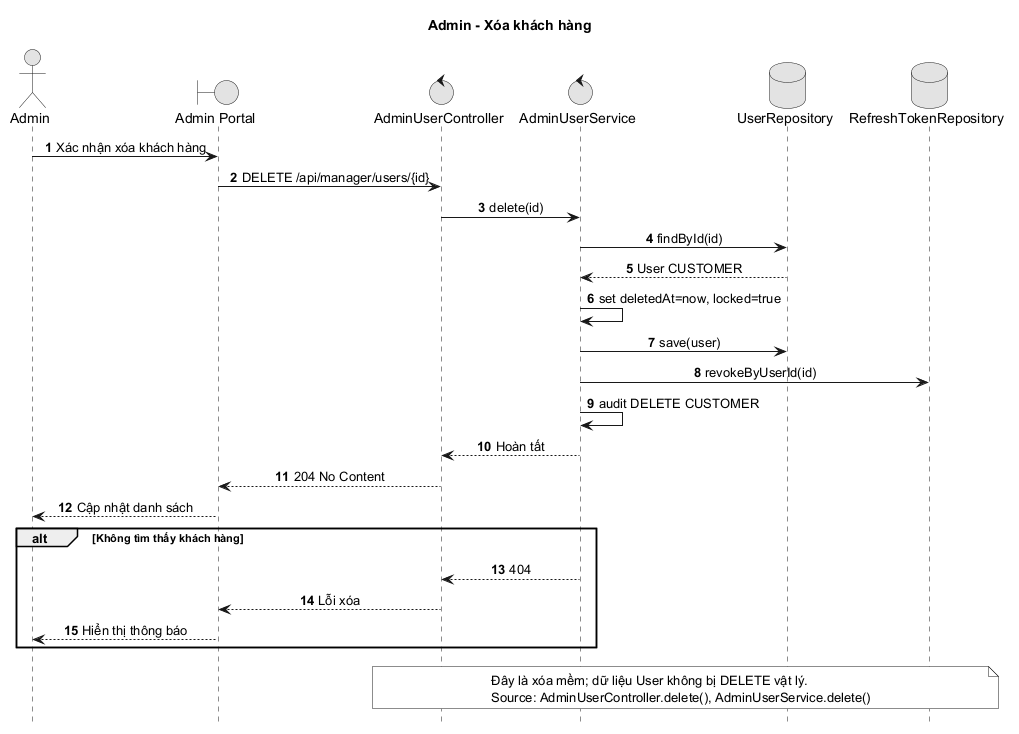

The diagram above was rendered by PlantUML. Its source (embedded in the PNG):
@startuml
title Admin - Xóa khách hàng
autonumber
hide footbox
skinparam monochrome true
skinparam sequenceMessageAlign center
actor Admin
boundary "Admin Portal" as Web
control "AdminUserController" as Controller
control "AdminUserService" as Service
database "UserRepository" as Users
database "RefreshTokenRepository" as Tokens

Admin -> Web: Xác nhận xóa khách hàng
Web -> Controller: DELETE /api/manager/users/{id}
Controller -> Service: delete(id)
Service -> Users: findById(id)
Users --> Service: User CUSTOMER
Service -> Service: set deletedAt=now, locked=true
Service -> Users: save(user)
Service -> Tokens: revokeByUserId(id)
Service -> Service: audit DELETE CUSTOMER
Service --> Controller: Hoàn tất
Controller --> Web: 204 No Content
Web --> Admin: Cập nhật danh sách

alt Không tìm thấy khách hàng
  Service --> Controller: 404
  Controller --> Web: Lỗi xóa
  Web --> Admin: Hiển thị thông báo
end
note over Controller,Tokens
  Đây là xóa mềm; dữ liệu User không bị DELETE vật lý.
  Source: AdminUserController.delete(), AdminUserService.delete()
end note
@enduml